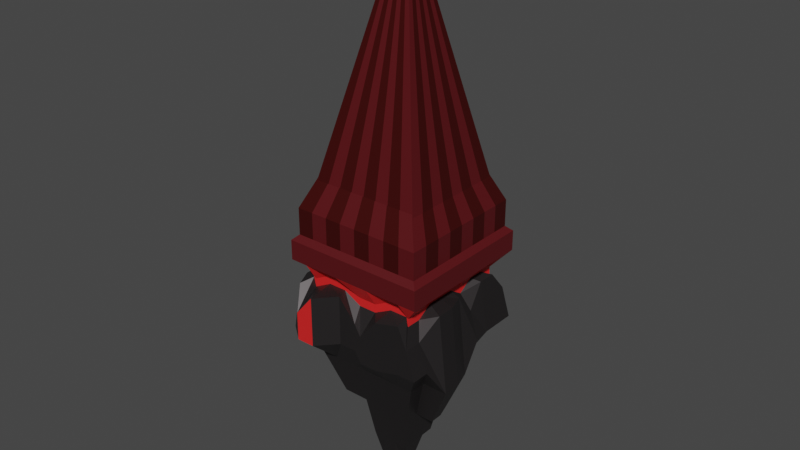 # Source: Bloodvine_Projectile.blend  (saved by Blender 3.5.10; exported with 4.5.12 LTS)
import bpy
from mathutils import Matrix  # noqa: F401  (used for matrix-valued properties, if any)

bpy.ops.wm.read_factory_settings(use_empty=True)
scene = bpy.context.scene
scene.name = 'Scene'

# ---- collections
col_collection = bpy.data.collections.new('Collection'); scene.collection.children.link(col_collection)

# ---- materials (node trees are filled in below, after node groups)
mat_material = bpy.data.materials.new('Material')
mat_material.alpha_threshold = 0.0
mat_material.use_transparent_shadow = False
mat_material.roughness = 0.5
mat_material.line_color = (0.0, 0.0, 0.0, 1.0)
mat_material_002 = bpy.data.materials.new('Material.002')
mat_material_002.use_transparent_shadow = False
mat_material_003 = bpy.data.materials.new('Material.003')
mat_material_003.use_transparent_shadow = False
mat_material_004 = bpy.data.materials.new('Material.004')
mat_material_004.use_transparent_shadow = False

# ---- material node trees
mat_material.use_nodes = True; mat_material.node_tree.nodes.clear()
_N = mat_material.node_tree.nodes; _L = mat_material.node_tree.links
n0 = _N.new('ShaderNodeOutputMaterial'); n0.name = 'Material Output'; n0.location = (300, 300)
n1 = _N.new('ShaderNodeBsdfPrincipled'); n1.name = 'Principled BSDF'; n1.location = (10, 300)
n1.distribution = 'GGX'
n1.subsurface_method = 'RANDOM_WALK_SKIN'
n1.inputs[0].default_value = (0.04866, 0.04358, 0.04474, 1.0)
n1.inputs[1].default_value = 0.75
n1.inputs[3].default_value = 1.45
n1.inputs[27].default_value = (0.0, 0.0, 0.0, 1.0)
n1.inputs[28].default_value = 1.0
_L.new(n1.outputs[0], n0.inputs[0])
n0.is_active_output = True
mat_material_002.use_nodes = True; mat_material_002.node_tree.nodes.clear()
_N = mat_material_002.node_tree.nodes; _L = mat_material_002.node_tree.links
n0 = _N.new('ShaderNodeBsdfPrincipled'); n0.name = 'Principled BSDF'; n0.location = (10, 300)
n0.distribution = 'GGX'
n0.subsurface_method = 'RANDOM_WALK_SKIN'
n0.inputs[0].default_value = (0.09084, 0.004116, 0.00639, 1.0)
n0.inputs[3].default_value = 1.45
n0.inputs[27].default_value = (0.0, 0.0, 0.0, 1.0)
n0.inputs[28].default_value = 1.0
n1 = _N.new('ShaderNodeOutputMaterial'); n1.name = 'Material Output'; n1.location = (300, 300)
_L.new(n0.outputs[0], n1.inputs[0])
n1.is_active_output = True
mat_material_003.use_nodes = True; mat_material_003.node_tree.nodes.clear()
_N = mat_material_003.node_tree.nodes; _L = mat_material_003.node_tree.links
n0 = _N.new('ShaderNodeBsdfPrincipled'); n0.name = 'Principled BSDF'; n0.location = (10, 300)
n0.distribution = 'GGX'
n0.subsurface_method = 'RANDOM_WALK_SKIN'
n0.inputs[0].default_value = (0.1025, 0.007703, 0.006545, 1.0)
n0.inputs[1].default_value = 0.685
n0.inputs[3].default_value = 1.45
n0.inputs[27].default_value = (0.0, 0.0, 0.0, 1.0)
n0.inputs[28].default_value = 1.0
n1 = _N.new('ShaderNodeOutputMaterial'); n1.name = 'Material Output'; n1.location = (300, 300)
_L.new(n0.outputs[0], n1.inputs[0])
n1.is_active_output = True
mat_material_004.use_nodes = True; mat_material_004.node_tree.nodes.clear()
_N = mat_material_004.node_tree.nodes; _L = mat_material_004.node_tree.links
n0 = _N.new('ShaderNodeBsdfPrincipled'); n0.name = 'Principled BSDF'; n0.location = (10, 300)
n0.distribution = 'GGX'
n0.subsurface_method = 'RANDOM_WALK_SKIN'
n0.inputs[0].default_value = (0.8, 0.01848, 0.01848, 1.0)
n0.inputs[3].default_value = 1.45
n0.inputs[27].default_value = (0.0, 0.0, 0.0, 1.0)
n0.inputs[28].default_value = 1.0
n1 = _N.new('ShaderNodeOutputMaterial'); n1.name = 'Material Output'; n1.location = (300, 300)
_L.new(n0.outputs[0], n1.inputs[0])
n1.is_active_output = True

# ---- world
world_world = bpy.data.worlds.new('World'); scene.world = world_world
world_world.use_nodes = True; world_world.node_tree.nodes.clear()
_N = world_world.node_tree.nodes; _L = world_world.node_tree.links
n0 = _N.new('ShaderNodeOutputWorld'); n0.name = 'World Output'; n0.location = (300, 300)
n1 = _N.new('ShaderNodeBackground'); n1.name = 'Background'; n1.location = (10, 300)
n1.inputs[0].default_value = (0.05088, 0.05088, 0.05088, 1.0)
_L.new(n1.outputs[0], n0.inputs[0])
n0.is_active_output = True
world_world.color = (0.05088, 0.05088, 0.05088)
world_world.use_sun_shadow = False
world_world.sun_shadow_jitter_overblur = 0.0

# ---- meshes
me_cube = bpy.data.meshes.new('Cube')
me_cube.from_pydata([(1.0, 1.0, 1.0), (1.0, 1.0, -1.0), (1.0, -1.0, 1.0), (1.0, -1.0, -1.0), (-1.0, 1.0, 1.0), (-1.0, 1.0, -1.0), (-1.0, -1.0, 1.0), (-1.0, -1.0, -1.0), (0.9217, -0.9217, 1.704), (-0.9217, -0.9217, 1.704), (0.9217, 0.9217, 1.704), (-0.9217, 0.9217, 1.704), (1.0, -1.0, 1.558), (-1.0, -1.0, 1.558), (1.0, 1.0, 1.558), (-1.0, 1.0, 1.558), (0.0, 1.054, -1.0), (0.0, -1.0, 1.0), (0.05096, -1.0, -0.8879), (0.0, 1.0, 1.0), (0.0, -1.0, 1.558), (0.0, 1.0, 1.558), (0.0, -0.9217, 1.704), (0.0, 0.9217, 1.704), (-1.0, 0.0, -1.787), (1.0, 0.0, 1.0), (-1.0, 0.0, 1.0), (1.034, 0.0, -1.787), (1.0, 0.0, 1.558), (-1.0, 0.0, 1.558), (0.9217, 0.0, 1.704), (-0.9217, 0.0, 1.704), (-1.117, -0.5, -1.0), (1.0, -0.5, 1.0), (1.0, -0.5, 1.558), (0.9217, -0.4608, 1.704), (-1.0, -0.5, 1.0), (1.112, -0.5, -1.787), (-1.0, -0.5, 1.558), (-0.9217, -0.4608, 1.704), (-1.0, 0.5, 1.0), (1.0, 0.5, -1.0), (-1.0, 0.5, 1.558), (-0.9217, 0.4608, 1.704), (-1.056, 0.5, -1.0), (1.0, 0.5, 1.0), (1.0, 0.5, 1.558), (0.9217, 0.4608, 1.704), (0.3875, -1.0, -1.194), (0.5, 1.0, 1.0), (0.5, 1.0, 1.558), (0.4608, 0.9217, 1.704), (0.5, 1.0, -1.0), (0.5, -1.0, 1.0), (0.5, -1.0, 1.558), (0.4608, -0.9217, 1.704), (0.5, 0.5, -1.787), (-0.5, 1.082, -1.0), (-0.5, -1.0, 1.0), (-0.5, -1.0, 1.558), (-0.4608, -0.9217, 1.704), (-0.5, -1.198, -1.0), (-0.5, 1.0, 1.0), (-0.5, 1.0, 1.558), (-0.4608, 0.9217, 1.704), (-1.056, 0.25, -1.787), (1.0, 0.25, 1.0), (1.0, 0.25, 1.558), (0.9217, 0.2304, 1.704), (-1.0, 0.25, 1.0), (1.034, 0.25, -1.0), (-1.0, 0.25, 1.558), (-0.9217, 0.2304, 1.704), (-0.199, -1.0, -0.8879), (-0.25, 1.0, 1.0), (-0.25, 1.0, 1.558), (-0.2304, 0.9217, 1.704), (-0.25, 1.082, -1.0), (-0.25, -1.0, 1.0), (-0.25, -1.0, 1.558), (-0.2304, -0.9217, 1.704), (0.25, 1.054, -1.0), (0.25, -1.0, 1.0), (0.25, -1.0, 1.558), (0.2304, -0.9217, 1.704), (0.1375, -1.0, -1.194), (0.25, 1.0, 1.0), (0.25, 1.0, 1.558), (0.2304, 0.9217, 1.704), (-1.0, 0.75, 1.0), (1.0, 0.75, -1.0), (-1.0, 0.75, 1.558), (-0.9217, 0.6913, 1.704), (-1.0, 0.75, -1.0), (1.0, 0.75, 1.0), (1.0, 0.75, 1.558), (0.9217, 0.6913, 1.704), (0.0, 0.75, -1.787), (0.5, 0.75, -1.787), (-0.5, 0.75, -1.787), (-0.25, 0.75, -1.787), (0.25, 0.75, -1.787), (0.75, -1.0, -1.0), (0.75, 1.0, 1.0), (0.75, 1.0, 1.558), (0.6913, 0.9217, 1.704), (0.75, 1.0, -1.0), (0.75, -1.0, 1.0), (0.75, -1.0, 1.558), (0.6913, -0.9217, 1.704), (0.75, 0.0, -1.787), (0.75, -0.5, -1.787), (0.75, 0.5, -1.787), (0.75, 0.25, -1.787), (0.75, 0.75, -1.0), (-1.0, -0.25, 1.0), (1.112, -0.25, -1.787), (-1.0, -0.25, 1.558), (-0.9217, -0.2304, 1.704), (-1.0, -0.25, -1.787), (1.0, -0.25, 1.0), (1.0, -0.25, 1.558), (0.9217, -0.2304, 1.704), (-1.117, -0.75, -1.0), (1.0, -0.75, 1.0), (1.0, -0.75, 1.558), (0.9217, -0.6913, 1.704), (0.0, -0.75, -1.787), (-1.0, -0.75, 1.0), (1.0, -0.75, -1.0), (-1.0, -0.75, 1.558), (-0.9217, -0.6913, 1.704), (0.5, -0.75, -1.787), (-0.5, -0.75, -1.787), (-0.25, -0.75, -1.787), (0.25, -0.75, -1.787), (0.75, -0.75, -1.787), (-0.75, 1.0, -1.0), (-0.75, -1.0, 1.0), (-0.75, -1.0, 1.558), (-0.6913, -0.9217, 1.704), (-0.75, -0.5, -1.787), (-0.75, 0.5, -1.787), (-0.75, -1.198, -1.0), (-0.75, 1.0, 1.0), (-0.75, 1.0, 1.558), (-0.6913, 0.9217, 1.704), (-0.75, 0.25, -1.787), (-0.75, 0.75, -1.787), (-0.75, -0.25, -1.787), (-0.75, -0.75, -1.787), (0.9217, -0.9217, 1.704), (-0.9217, -0.9217, 1.704), (0.9217, 0.9217, 1.704), (-0.9217, 0.9217, 1.704), (0.0, -0.9217, 1.704), (0.0, 0.9217, 1.704), (0.9217, 0.0, 1.704), (-0.9217, 0.0, 1.704), (0.0, 0.0, 1.704), (0.9217, -0.4608, 1.704), (0.0, -0.4608, 1.704), (-0.9217, -0.4608, 1.704), (-0.9217, 0.4608, 1.704), (0.9217, 0.4608, 1.704), (0.0, 0.4608, 1.704), (0.4608, 0.9217, 1.704), (0.4608, -0.9217, 1.704), (0.4608, 0.0, 1.704), (0.4608, -0.4608, 1.704), (0.4608, 0.4608, 1.704), (-0.4608, -0.9217, 1.704), (-0.4608, 0.9217, 1.704), (-0.4608, 0.0, 1.704), (-0.4608, -0.4608, 1.704), (-0.4608, 0.4608, 1.704), (0.9217, 0.2304, 1.704), (0.0, 0.2304, 1.704), (-0.9217, 0.2304, 1.704), (0.4608, 0.2304, 1.704), (-0.4608, 0.2304, 1.704), (-0.2304, 0.9217, 1.704), (-0.2304, 0.0, 1.704), (-0.2304, -0.4608, 1.704), (-0.2304, 0.4608, 1.704), (-0.2304, -0.9217, 1.704), (-0.2304, 0.2304, 1.704), (0.2304, -0.9217, 1.704), (0.2304, 0.9217, 1.704), (0.2304, 0.0, 1.704), (0.2304, -0.4608, 1.704), (0.2304, 0.4608, 1.704), (0.2304, 0.2304, 1.704), (-0.9217, 0.6913, 1.704), (0.9217, 0.6913, 1.704), (0.0, 0.6913, 1.704), (0.4608, 0.6913, 1.704), (-0.4608, 0.6913, 1.704), (-0.2304, 0.6913, 1.704), (0.2304, 0.6913, 1.704), (0.6913, 0.9217, 1.704), (0.6913, 0.0, 1.704), (0.6913, -0.4608, 1.704), (0.6913, 0.4608, 1.704), (0.6913, -0.9217, 1.704), (0.6913, 0.2304, 1.704), (0.6913, 0.6913, 1.704), (-0.9217, -0.2304, 1.704), (0.9217, -0.2304, 1.704), (0.0, -0.2304, 1.704), (0.4608, -0.2304, 1.704), (-0.4608, -0.2304, 1.704), (-0.2304, -0.2304, 1.704), (0.2304, -0.2304, 1.704), (0.6913, -0.2304, 1.704), (0.9217, -0.6913, 1.704), (0.0, -0.6913, 1.704), (-0.9217, -0.6913, 1.704), (0.4608, -0.6913, 1.704), (-0.4608, -0.6913, 1.704), (-0.2304, -0.6913, 1.704), (0.2304, -0.6913, 1.704), (0.6913, -0.6913, 1.704), (-0.6913, -0.9217, 1.704), (-0.6913, 0.9217, 1.704), (-0.6913, 0.0, 1.704), (-0.6913, -0.4608, 1.704), (-0.6913, 0.4608, 1.704), (-0.6913, 0.2304, 1.704), (-0.6913, 0.6913, 1.704), (-0.6913, -0.2304, 1.704), (-0.6913, -0.6913, 1.704), (0.05811, -0.004881, 9.892), (0.8772, 1.0, -0.2048), (-0.8772, -1.0, 0.3965), (0.8772, -1.0, -0.2048), (-0.7822, 1.0, -0.2048), (0.0, 1.054, 0.3965), (0.05096, -1.0, -0.09272), (0.9109, 0.0, 0.3965), (-0.8772, 0.0, 0.3965), (-0.9943, -0.5, 0.3965), (0.989, -0.5, 0.3965), (0.8772, 0.5, 0.3965), (-0.9328, 0.5, 0.3965), (0.3875, -1.0, 0.2029), (0.5, 1.0, 0.3965), (-0.5, 1.082, 0.3965), (-0.5, -1.198, 0.3965), (-0.9328, 0.25, 0.3965), (0.9109, 0.25, -0.2048), (-0.199, -1.0, 0.5085), (-0.25, 1.082, 0.3965), (0.25, 1.054, 0.3965), (0.1375, -1.0, -0.3984), (0.8772, 0.75, 0.3965), (-0.7822, 0.75, 0.3965), (0.75, -1.0, 0.3965), (0.75, 1.0, -0.2048), (0.989, -0.25, 0.3965), (-0.8772, -0.25, -0.2048), (-0.9943, -0.75, 0.3965), (0.8772, -0.75, -0.2048), (-0.75, 1.0, -0.2048), (-0.75, -1.198, -0.2048), (-0.7822, -0.8356, 0.5087), (-0.7822, -0.8356, 0.7377), (0.7716, 0.8356, 0.2497), (0.7716, 0.8356, 0.4743), (0.7716, -0.8356, 0.2477), (0.7716, -0.8356, 0.4763), (-0.7822, 0.8356, 0.2522), (-0.7822, 0.8356, 0.4718), (0.0, 0.8356, 0.516), (0.0, 0.8356, 0.7305), (0.0, -0.8356, 0.2466), (0.0, -0.8356, 0.4774), (0.7716, 0.0, 0.5094), (0.7716, 0.0, 0.7371), (-0.7822, 0.0, 0.5121), (-0.7822, 0.0, 0.7344), (-0.7822, -0.4178, 0.5095), (-0.7822, -0.4178, 0.737), (0.7716, -0.4178, 0.5098), (0.7716, -0.4178, 0.7366), (0.7716, 0.4178, 0.5088), (0.7716, 0.4178, 0.7377), (-0.7822, 0.4178, 0.514), (-0.7822, 0.4178, 0.7325), (0.5, -0.8356, 0.5084), (0.5, -0.8356, 0.7381), (0.5, 0.8356, 0.5142), (0.5, 0.8356, 0.7323), (-0.5, 0.8356, 0.515), (-0.5, 0.8356, 0.7315), (-0.5, -0.8356, 0.5071), (-0.5, -0.8356, 0.7394), (-0.7822, 0.2089, 0.733), (-0.7822, 0.2089, 0.5135), (0.7716, 0.2089, 0.4778), (0.7716, 0.2089, 0.2462), (-0.25, -0.8356, 0.7392), (-0.25, -0.8356, 0.5073), (-0.25, 0.8356, 0.7306), (-0.25, 0.8356, 0.5158), (0.25, 0.8356, 0.731), (0.25, 0.8356, 0.5155), (0.25, -0.8356, 0.4773), (0.25, -0.8356, 0.2467), (0.7716, 0.6267, 0.7371), (0.7716, 0.6267, 0.5093), (-0.7822, 0.6267, 0.7328), (-0.7822, 0.6267, 0.5136), (0.75, -0.8356, 0.738), (0.75, -0.8356, 0.5085), (0.75, 0.8356, 0.4735), (0.75, 0.8356, 0.2505), (0.7716, -0.2089, 0.7363), (0.7716, -0.2089, 0.5102), (-0.7822, -0.2089, 0.4762), (-0.7822, -0.2089, 0.2478), (-0.7822, -0.6267, 0.7368), (-0.7822, -0.6267, 0.5097), (0.7716, -0.6267, 0.4761), (0.7716, -0.6267, 0.2479), (-0.75, 0.8356, 0.4716), (-0.75, 0.8356, 0.2524), (-0.75, -0.8356, 0.479), (-0.75, -0.8356, 0.245), (0.9217, -0.9217, 2.447), (-0.9217, -0.9217, 2.447), (0.9217, 0.9217, 2.447), (-0.9217, 0.9217, 2.447), (0.0, -0.9217, 2.447), (0.0, 0.9217, 2.447), (0.9217, 0.0, 2.447), (-0.9217, 0.0, 2.447), (0.9217, -0.4608, 2.447), (-0.9217, -0.4608, 2.447), (-0.9217, 0.4608, 2.447), (0.9217, 0.4608, 2.447), (0.4608, 0.9217, 2.447), (0.4608, -0.9217, 2.447), (-0.4608, -0.9217, 2.447), (-0.4608, 0.9217, 2.447), (0.9217, 0.2304, 2.447), (-0.9217, 0.2304, 2.447), (-0.2304, 0.9217, 2.447), (-0.2304, -0.9217, 2.447), (0.2304, -0.9217, 2.447), (0.2304, 0.9217, 2.447), (-0.9217, 0.6913, 2.447), (0.9217, 0.6913, 2.447), (0.6913, 0.9217, 2.447), (0.6913, -0.9217, 2.447), (-0.9217, -0.2304, 2.447), (0.9217, -0.2304, 2.447), (0.9217, -0.6913, 2.447), (-0.9217, -0.6913, 2.447), (-0.6913, -0.9217, 2.447), (-0.6913, 0.9217, 2.447), (0.7027, -0.7027, 3.432), (-0.7027, -0.7027, 3.432), (0.7027, 0.7027, 3.432), (-0.7027, 0.7027, 3.432), (0.0, -0.7027, 3.432), (0.0, 0.7027, 3.432), (0.7027, 0.0, 3.432), (-0.7027, 0.0, 3.432), (0.7027, -0.3513, 3.432), (-0.7027, -0.3513, 3.432), (-0.7027, 0.3513, 3.432), (0.7027, 0.3513, 3.432), (0.3513, 0.7027, 3.432), (0.3513, -0.7027, 3.432), (-0.3513, -0.7027, 3.432), (-0.3513, 0.7027, 3.432), (0.7027, 0.1757, 3.432), (-0.7027, 0.1757, 3.432), (-0.1757, 0.7027, 3.432), (-0.1757, -0.7027, 3.432), (0.1757, -0.7027, 3.432), (0.1757, 0.7027, 3.432), (-0.7027, 0.527, 3.432), (0.7027, 0.527, 3.432), (0.527, 0.7027, 3.432), (0.527, -0.7027, 3.432), (-0.7027, -0.1757, 3.432), (0.7027, -0.1757, 3.432), (0.7027, -0.527, 3.432), (-0.7027, -0.527, 3.432), (-0.527, -0.7027, 3.432), (-0.527, 0.7027, 3.432), (-0.7598, 0.1714, -3.095), (-0.7199, -0.00786, -3.095), (0.7943, -0.1871, -3.095), (0.7383, -0.00786, -3.095), (-0.002874, 0.1714, -4.381), (-0.002874, -0.00786, -6.11), (-0.5407, -0.00786, -3.095), (0.1764, -0.00786, -5.389), (-0.002874, -0.1871, -6.11), (-0.002874, -0.3664, -4.381), (0.1764, -0.3664, -4.381), (-0.002874, 0.5299, -3.095), (-0.002874, 0.3507, -4.381), (0.1764, 0.3507, -3.095), (0.5349, -0.00786, -3.095), (0.3556, -0.00786, -4.381), (0.5349, -0.3664, -3.095), (0.3556, -0.3664, -4.381), (0.5349, 0.3507, -3.095), (0.3556, 0.3507, -3.095), (0.3556, 0.5299, -3.095), (0.3556, -0.1871, -4.381), (0.3556, 0.1714, -4.381), (-0.1821, -0.00786, -5.389), (-0.3614, -0.00786, -4.381), (-0.1821, -0.3664, -4.381), (-0.3614, -0.3664, -3.095), (-0.1821, 0.3507, -4.381), (-0.3614, 0.3507, -4.381), (-0.3614, 0.5299, -3.095), (-0.3614, -0.1871, -4.381), (-0.3614, 0.1714, -4.381), (-0.5407, 0.1714, -3.095), (0.1764, 0.1714, -4.381), (0.5349, 0.1714, -3.095), (-0.1821, 0.1714, -4.381), (-0.1821, 0.5299, -3.095), (-0.1821, -0.1871, -5.389), (0.1764, -0.1871, -5.389), (0.1764, 0.5299, -3.095), (0.7943, -0.3664, -3.095), (0.5349, -0.1871, -3.095), (-0.7199, -0.1871, -3.095), (-0.5407, -0.1871, -3.095), (-0.002874, -0.5456, -3.095), (0.3556, -0.5456, -3.095), (-0.3614, -0.5456, -3.095), (-0.1821, -0.5456, -3.095), (0.1764, -0.5456, -3.095), (0.5349, -0.5456, -3.095), (-0.5407, -0.3664, -3.095), (-0.5407, 0.3507, -3.095), (-0.5407, 0.5299, -3.095), (-0.5407, -0.5456, -3.095)], [], [(144, 4, 15, 145), (258, 316, 267, 233), (252, 304, 273, 237), (136, 129, 3, 102), (256, 312, 271, 236), (262, 324, 269, 235), (107, 2, 12, 108), (128, 6, 13, 130), (94, 0, 14, 95), (140, 9, 13, 139), (126, 8, 12, 125), (92, 11, 15, 91), (105, 10, 14, 104), (76, 23, 21, 75), (84, 22, 20, 83), (78, 17, 20, 79), (254, 308, 275, 238), (134, 127, 18, 73), (250, 300, 277, 239), (86, 19, 21, 87), (118, 31, 29, 117), (68, 30, 28, 67), (120, 25, 28, 121), (69, 26, 29, 71), (260, 320, 279, 240), (113, 70, 27, 110), (261, 322, 281, 241), (259, 318, 283, 242), (124, 33, 34, 125), (131, 39, 38, 130), (122, 35, 34, 121), (115, 36, 38, 117), (255, 310, 285, 243), (114, 90, 41, 112), (249, 298, 287, 244), (89, 40, 42, 91), (96, 47, 46, 95), (72, 43, 42, 71), (66, 45, 46, 67), (257, 314, 289, 245), (103, 49, 50, 104), (253, 306, 291, 246), (109, 55, 54, 108), (88, 51, 50, 87), (82, 53, 54, 83), (263, 326, 293, 247), (135, 132, 48, 85), (150, 133, 61, 143), (251, 302, 295, 248), (138, 58, 59, 139), (146, 64, 63, 145), (80, 60, 59, 79), (74, 62, 63, 75), (111, 136, 442, 409), (240, 279, 298, 249), (25, 66, 67, 28), (31, 72, 71, 29), (112, 41, 70, 113), (243, 285, 300, 250), (40, 69, 71, 42), (47, 68, 67, 46), (98, 56, 412, 413), (148, 99, 422, 445), (19, 74, 75, 21), (238, 275, 302, 251), (22, 80, 79, 20), (142, 148, 445, 444), (56, 112, 411, 412), (141, 149, 436, 443), (133, 134, 73, 61), (247, 293, 304, 252), (58, 78, 79, 59), (64, 76, 75, 63), (37, 111, 409, 433), (127, 135, 85, 18), (237, 273, 306, 253), (17, 82, 83, 20), (23, 88, 87, 21), (110, 27, 396, 407), (127, 134, 440, 437), (113, 110, 407, 427), (49, 86, 87, 50), (245, 289, 308, 254), (55, 84, 83, 54), (16, 81, 101, 97), (57, 77, 100, 99), (137, 57, 99, 148), (81, 52, 98, 101), (77, 16, 97, 100), (10, 96, 95, 14), (4, 89, 91, 15), (233, 267, 310, 255), (106, 1, 90, 114), (43, 92, 91, 42), (45, 94, 95, 46), (244, 287, 312, 256), (52, 106, 114, 98), (27, 116, 395, 396), (8, 109, 108, 12), (235, 269, 314, 257), (0, 103, 104, 14), (98, 114, 112, 56), (100, 97, 404, 429), (101, 98, 413, 432), (51, 105, 104, 50), (53, 107, 108, 54), (246, 291, 316, 258), (132, 136, 102, 48), (147, 142, 444, 425), (132, 135, 441, 438), (24, 65, 393, 394), (99, 100, 429, 422), (119, 24, 394, 435), (149, 119, 435, 436), (239, 277, 318, 259), (26, 115, 117, 29), (30, 122, 121, 28), (97, 101, 432, 404), (241, 281, 320, 260), (33, 120, 121, 34), (39, 118, 117, 38), (134, 133, 439, 440), (112, 113, 427, 411), (150, 141, 443, 446), (135, 127, 437, 441), (65, 147, 425, 393), (9, 131, 130, 13), (2, 124, 125, 12), (264, 328, 265, 234), (116, 37, 433, 395), (35, 126, 125, 34), (36, 128, 130, 38), (242, 283, 324, 262), (111, 37, 129, 136), (32, 141, 150, 123), (133, 150, 446, 439), (5, 137, 148, 93), (44, 142, 147, 65), (11, 146, 145, 15), (6, 138, 139, 13), (236, 271, 326, 263), (123, 150, 143, 7), (136, 132, 438, 442), (119, 149, 141, 32), (93, 148, 142, 44), (60, 140, 139, 59), (248, 295, 328, 264), (62, 144, 145, 63), (221, 216, 232), (192, 177, 232), (228, 178, 232), (213, 209, 232), (230, 207, 232), (229, 193, 232), (199, 195, 232), (206, 196, 232), (214, 210, 232), (205, 179, 232), (222, 218, 232), (198, 197, 232), (212, 211, 232), (186, 180, 232), (220, 219, 232), (184, 175, 232), (203, 170, 232), (227, 163, 232), (191, 165, 232), (165, 184, 232), (216, 220, 232), (177, 186, 232), (209, 212, 232), (195, 198, 232), (170, 191, 232), (196, 199, 232), (210, 213, 232), (179, 192, 232), (218, 221, 232), (166, 188, 232), (156, 181, 232), (181, 172, 232), (200, 166, 232), (188, 156, 232), (224, 154, 232), (153, 200, 232), (164, 203, 232), (215, 222, 232), (176, 205, 232), (208, 214, 232), (194, 206, 232), (157, 201, 232), (168, 189, 232), (159, 182, 232), (182, 173, 232), (201, 168, 232), (225, 158, 232), (189, 159, 232), (160, 202, 232), (169, 190, 232), (161, 183, 232), (183, 174, 232), (202, 169, 232), (190, 161, 232), (226, 162, 232), (174, 226, 232), (173, 225, 232), (172, 224, 232), (175, 227, 232), (197, 229, 232), (211, 230, 232), (180, 228, 232), (219, 231, 232), (231, 217, 232), (217, 152, 232), (152, 223, 232), (223, 231, 232), (216, 155, 232), (155, 187, 232), (187, 221, 232), (177, 159, 232), (189, 192, 232), (178, 158, 232), (225, 228, 232), (209, 161, 232), (190, 213, 232), (207, 162, 232), (226, 230, 232), (193, 163, 232), (227, 229, 232), (195, 165, 232), (191, 199, 232), (196, 170, 232), (203, 206, 232), (210, 169, 232), (202, 214, 232), (179, 168, 232), (201, 205, 232), (218, 167, 232), (167, 204, 232), (204, 222, 232), (197, 175, 232), (184, 198, 232), (211, 174, 232), (183, 212, 232), (180, 173, 232), (182, 186, 232), (219, 171, 232), (171, 185, 232), (185, 220, 232), (175, 180, 232), (186, 184, 232), (170, 179, 232), (205, 203, 232), (163, 178, 232), (228, 227, 232), (165, 177, 232), (192, 191, 232), (185, 155, 232), (187, 167, 232), (188, 199, 232), (196, 166, 232), (181, 198, 232), (195, 156, 232), (172, 197, 232), (206, 200, 232), (154, 193, 232), (229, 224, 232), (194, 153, 232), (176, 164, 232), (204, 151, 232), (151, 215, 232), (157, 176, 232), (160, 208, 232), (164, 194, 232), (201, 214, 232), (208, 157, 232), (189, 213, 232), (210, 168, 232), (182, 212, 232), (209, 159, 232), (173, 211, 232), (158, 207, 232), (230, 225, 232), (202, 222, 232), (215, 160, 232), (190, 221, 232), (218, 169, 232), (183, 220, 232), (216, 161, 232), (174, 219, 232), (162, 217, 232), (231, 226, 232), (223, 171, 232), (61, 248, 264, 143), (5, 236, 263, 137), (37, 242, 262, 129), (7, 234, 261, 123), (32, 241, 260, 119), (27, 239, 259, 116), (52, 246, 258, 106), (3, 235, 257, 102), (44, 244, 256, 93), (1, 233, 255, 90), (48, 245, 254, 85), (16, 237, 253, 81), (57, 247, 252, 77), (18, 238, 251, 73), (41, 243, 250, 70), (24, 240, 249, 65), (73, 251, 248, 61), (137, 263, 247, 57), (81, 253, 246, 52), (102, 257, 245, 48), (65, 249, 244, 44), (90, 255, 243, 41), (116, 259, 242, 37), (123, 261, 241, 32), (119, 260, 240, 24), (70, 250, 239, 27), (85, 254, 238, 18), (77, 252, 237, 16), (106, 258, 233, 1), (129, 262, 235, 3), (93, 256, 236, 5), (143, 264, 234, 7), (301, 78, 58, 296), (311, 89, 4, 272), (317, 120, 33, 284), (327, 138, 6, 266), (321, 128, 36, 282), (299, 66, 25, 278), (305, 86, 49, 292), (323, 124, 2, 270), (297, 69, 40, 288), (315, 103, 0, 268), (313, 107, 53, 290), (303, 74, 19, 274), (325, 144, 62, 294), (307, 82, 17, 276), (309, 94, 45, 286), (319, 115, 26, 280), (296, 58, 138, 327), (294, 62, 74, 303), (292, 49, 103, 315), (290, 53, 82, 307), (288, 40, 89, 311), (286, 45, 66, 299), (284, 33, 124, 323), (282, 36, 115, 319), (280, 26, 69, 297), (278, 25, 120, 317), (276, 17, 78, 301), (274, 19, 86, 305), (268, 0, 94, 309), (270, 2, 107, 313), (272, 4, 144, 325), (234, 265, 322, 261), (296, 327, 328, 295), (272, 325, 326, 271), (284, 323, 324, 283), (266, 321, 322, 265), (282, 319, 320, 281), (278, 317, 318, 277), (292, 315, 316, 291), (270, 313, 314, 269), (288, 311, 312, 287), (268, 309, 310, 267), (290, 307, 308, 289), (274, 305, 306, 273), (294, 303, 304, 293), (276, 301, 302, 275), (286, 299, 300, 285), (280, 297, 298, 279), (301, 296, 295, 302), (325, 294, 293, 326), (305, 292, 291, 306), (313, 290, 289, 314), (297, 288, 287, 298), (309, 286, 285, 310), (317, 284, 283, 318), (321, 282, 281, 322), (319, 280, 279, 320), (299, 278, 277, 300), (307, 276, 275, 308), (303, 274, 273, 304), (315, 268, 267, 316), (323, 270, 269, 324), (311, 272, 271, 312), (327, 266, 265, 328), (266, 6, 128, 321), (208, 160, 337, 356), (155, 185, 348, 333), (164, 176, 345, 340), (223, 152, 330, 359), (217, 162, 338, 358), (215, 151, 329, 357), (158, 178, 346, 336), (193, 154, 332, 351), (200, 153, 331, 353), (162, 207, 355, 338), (166, 200, 353, 341), (178, 163, 339, 346), (163, 193, 351, 339), (187, 155, 333, 349), (157, 208, 356, 335), (185, 171, 343, 348), (194, 164, 340, 352), (160, 215, 357, 337), (153, 194, 352, 331), (181, 156, 334, 347), (224, 172, 344, 360), (171, 223, 359, 343), (167, 187, 349, 342), (152, 217, 358, 330), (176, 157, 335, 345), (154, 224, 360, 332), (156, 188, 350, 334), (151, 204, 354, 329), (207, 158, 336, 355), (188, 166, 341, 350), (172, 181, 347, 344), (204, 167, 342, 354), (339, 351, 383, 371), (358, 338, 370, 390), (331, 352, 384, 363), (346, 339, 371, 378), (341, 353, 385, 373), (352, 340, 372, 384), (329, 354, 386, 361), (350, 341, 373, 382), (338, 355, 387, 370), (354, 342, 374, 386), (359, 330, 362, 391), (335, 356, 388, 367), (348, 343, 375, 380), (357, 329, 361, 389), (337, 357, 389, 369), (360, 344, 376, 392), (351, 332, 364, 383), (330, 358, 390, 362), (340, 345, 377, 372), (353, 331, 363, 385), (343, 359, 391, 375), (336, 346, 378, 368), (349, 333, 365, 381), (332, 360, 392, 364), (344, 347, 379, 376), (347, 334, 366, 379), (333, 348, 380, 365), (345, 335, 367, 377), (342, 349, 381, 374), (355, 336, 368, 387), (334, 350, 382, 366), (356, 337, 369, 388), (428, 397, 398, 416), (430, 401, 402, 418), (434, 395, 433, 409), (429, 404, 405, 420), (432, 413, 412, 406), (431, 414, 410, 403), (426, 415, 408, 400), (445, 422, 421, 444), (436, 423, 419, 443), (425, 424, 417, 399), (444, 421, 424, 425), (406, 412, 415, 426), (420, 405, 397, 428), (421, 420, 428, 424), (422, 429, 420, 421), (423, 430, 418, 419), (424, 428, 416, 417), (405, 406, 426, 397), (397, 426, 400, 398), (401, 431, 403, 402), (404, 432, 406, 405), (412, 411, 427, 415), (414, 434, 409, 410), (415, 427, 407, 408), (408, 407, 434, 414), (398, 400, 431, 401), (417, 416, 430, 423), (399, 417, 423, 436), (400, 408, 414, 431), (407, 396, 395, 434), (416, 398, 401, 430), (410, 409, 442, 438), (402, 403, 441, 437), (419, 418, 440, 439), (443, 419, 439, 446), (403, 410, 438, 441), (418, 402, 437, 440), (394, 399, 436, 435), (393, 425, 399, 394)])
me_cube.polygons.foreach_set('material_index', [1, 0, 0, 0, 0, 0, 1, 1, 1, 1, 1, 1, 1, 1, 1, 1, 0, 0, 0, 1, 1, 1, 1, 1, 0, 0, 0, 0, 1, 1, 1, 1, 0, 0, 0, 1, 1, 1, 1, 0, 1, 0, 1, 1, 1, 0, 0, 0, 0, 1, 1, 1, 1, 0, 0, 1, 1, 0, 0, 1, 1, 0, 0, 1, 0, 1, 0, 0, 0, 0, 0, 1, 1, 0, 0, 0, 1, 1, 0, 0, 0, 1, 0, 1, 0, 0, 0, 0, 0, 1, 1, 0, 0, 1, 1, 0, 0, 0, 1, 0, 1, 0, 0, 0, 1, 1, 0, 0, 0, 0, 0, 0, 0, 0, 0, 1, 1, 0, 0, 1, 1, 0, 0, 0, 0, 0, 1, 1, 0, 0, 1, 1, 0, 0, 0, 0, 0, 0, 1, 1, 0, 0, 0, 0, 0, 1, 0, 1, 2, 2, 2, 2, 2, 2, 2, 2, 2, 2, 2, 2, 2, 2, 2, 1, 1, 1, 1, 2, 1, 1, 1, 1, 2, 1, 1, 1, 1, 2, 2, 1, 1, 1, 1, 2, 2, 1, 1, 1, 1, 2, 2, 2, 1, 1, 1, 1, 2, 2, 2, 1, 1, 1, 1, 2, 2, 2, 2, 1, 1, 1, 1, 2, 2, 2, 2, 2, 2, 2, 2, 2, 2, 2, 2, 2, 2, 2, 2, 2, 2, 2, 2, 2, 2, 2, 2, 2, 2, 2, 2, 2, 2, 2, 2, 2, 2, 2, 2, 2, 1, 1, 1, 1, 1, 1, 1, 1, 1, 1, 2, 2, 2, 2, 1, 1, 1, 1, 2, 2, 1, 1, 1, 1, 1, 2, 2, 2, 2, 2, 2, 1, 1, 1, 2, 2, 2, 2, 2, 2, 1, 1, 1, 1, 3, 0, 0, 0, 0, 0, 0, 0, 0, 0, 0, 0, 0, 0, 0, 0, 0, 0, 0, 0, 0, 0, 0, 0, 0, 0, 0, 0, 0, 0, 0, 0, 3, 3, 3, 3, 3, 3, 3, 3, 3, 3, 3, 3, 3, 3, 3, 3, 3, 3, 3, 3, 3, 3, 3, 3, 3, 3, 3, 3, 3, 3, 3, 0, 3, 3, 3, 3, 3, 3, 3, 3, 3, 3, 3, 3, 3, 3, 3, 3, 3, 3, 3, 3, 3, 3, 3, 3, 3, 3, 3, 3, 3, 3, 3, 3, 3, 1, 1, 2, 2, 1, 1, 2, 1, 2, 2, 1, 1, 2, 2, 2, 2, 1, 2, 2, 2, 2, 1, 1, 2, 1, 1, 1, 1, 1, 2, 1, 2, 2, 1, 2, 1, 1, 1, 1, 2, 2, 2, 2, 2, 2, 1, 2, 2, 1, 2, 2, 2, 1, 2, 2, 1, 1, 2, 1, 1, 1, 1, 1, 1, 0, 0, 0, 0, 0, 0, 0, 0, 0, 0, 0, 0, 0, 0, 0, 0, 0, 0, 0, 0, 0, 0, 0, 0, 0, 0, 0, 0, 0, 0, 0, 0, 0, 0, 0, 0, 0, 0, 0])
_uv = me_cube.uv_layers.new(name='UVMap')
_uv.uv.foreach_set('vector', [0.625, 0.2812, 0.625, 0.25, 0.625, 0.25, 0.625, 0.2812, 0.4744, 0.4688, 0.5286, 0.4688, 0.5285, 0.5, 0.4744, 0.5, 0.4744, 0.3438, 0.5087, 0.3438, 0.5087, 0.375, 0.4744, 0.375, 0.3438, 0.7188, 0.375, 0.7188, 0.375, 0.75, 0.3438, 0.75, 0.4744, 0.2188, 0.5079, 0.2188, 0.5289, 0.25, 0.4744, 0.25, 0.4744, 0.7188, 0.5282, 0.7188, 0.5281, 0.75, 0.4744, 0.75, 0.625, 0.7812, 0.625, 0.75, 0.625, 0.75, 0.625, 0.7812, 0.625, 0.03125, 0.625, 0.0, 0.625, 0.0, 0.625, 0.03125, 0.625, 0.5312, 0.625, 0.5, 0.625, 0.5, 0.625, 0.5312, 0.8364, 0.7402, 0.8652, 0.7402, 0.875, 0.75, 0.8438, 0.75, 0.6348, 0.7114, 0.6348, 0.7402, 0.625, 0.75, 0.625, 0.7188, 0.8652, 0.5386, 0.8652, 0.5098, 0.875, 0.5, 0.875, 0.5312, 0.6636, 0.5098, 0.6348, 0.5098, 0.625, 0.5, 0.6562, 0.5, 0.7788, 0.5098, 0.75, 0.5098, 0.75, 0.5, 0.7812, 0.5, 0.7212, 0.7402, 0.75, 0.7402, 0.75, 0.75, 0.7188, 0.75, 0.625, 0.9062, 0.625, 0.875, 0.625, 0.875, 0.625, 0.9062, 0.4744, 0.8438, 0.528, 0.8438, 0.528, 0.875, 0.4744, 0.875, 0.2188, 0.7188, 0.25, 0.7188, 0.25, 0.75, 0.2188, 0.75, 0.4744, 0.5938, 0.5279, 0.5938, 0.5064, 0.625, 0.4744, 0.625, 0.625, 0.4062, 0.625, 0.375, 0.625, 0.375, 0.625, 0.4062, 0.8652, 0.6538, 0.8652, 0.625, 0.875, 0.625, 0.875, 0.6562, 0.6348, 0.5962, 0.6348, 0.625, 0.625, 0.625, 0.625, 0.5938, 0.625, 0.6562, 0.625, 0.625, 0.625, 0.625, 0.625, 0.6562, 0.625, 0.1562, 0.625, 0.125, 0.625, 0.125, 0.625, 0.1562, 0.4744, 0.09375, 0.5282, 0.09375, 0.5074, 0.125, 0.4744, 0.125, 0.3438, 0.5938, 0.375, 0.5938, 0.375, 0.625, 0.3438, 0.625, 0.4744, 0.03125, 0.5065, 0.03125, 0.5064, 0.0625, 0.4744, 0.0625, 0.4744, 0.6562, 0.5067, 0.6562, 0.5066, 0.6875, 0.4744, 0.6875, 0.625, 0.7188, 0.625, 0.6875, 0.625, 0.6875, 0.625, 0.7188, 0.8652, 0.7114, 0.8652, 0.6826, 0.875, 0.6875, 0.875, 0.7188, 0.6348, 0.6538, 0.6348, 0.6826, 0.625, 0.6875, 0.625, 0.6562, 0.625, 0.09375, 0.625, 0.0625, 0.625, 0.0625, 0.625, 0.09375, 0.4744, 0.5312, 0.5064, 0.5312, 0.5062, 0.5625, 0.4744, 0.5625, 0.3438, 0.5312, 0.375, 0.5312, 0.375, 0.5625, 0.3438, 0.5625, 0.4744, 0.1562, 0.5079, 0.1562, 0.508, 0.1875, 0.4744, 0.1875, 0.625, 0.2188, 0.625, 0.1875, 0.625, 0.1875, 0.625, 0.2188, 0.6348, 0.5386, 0.6348, 0.5674, 0.625, 0.5625, 0.625, 0.5312, 0.8652, 0.5962, 0.8652, 0.5674, 0.875, 0.5625, 0.875, 0.5938, 0.625, 0.5938, 0.625, 0.5625, 0.625, 0.5625, 0.625, 0.5938, 0.4744, 0.7812, 0.5061, 0.7812, 0.506, 0.8125, 0.4744, 0.8125, 0.625, 0.4688, 0.625, 0.4375, 0.625, 0.4375, 0.625, 0.4688, 0.4744, 0.4062, 0.5086, 0.4062, 0.5081, 0.4375, 0.4744, 0.4375, 0.6636, 0.7402, 0.6924, 0.7402, 0.6875, 0.75, 0.6562, 0.75, 0.7212, 0.5098, 0.6924, 0.5098, 0.6875, 0.5, 0.7188, 0.5, 0.625, 0.8438, 0.625, 0.8125, 0.625, 0.8125, 0.625, 0.8438, 0.4744, 0.2812, 0.5289, 0.2812, 0.5084, 0.3125, 0.4744, 0.3125, 0.2812, 0.7188, 0.3125, 0.7188, 0.3125, 0.75, 0.2812, 0.75, 0.1562, 0.7188, 0.1875, 0.7188, 0.1875, 0.75, 0.1562, 0.75, 0.4744, 0.9062, 0.5057, 0.9062, 0.5056, 0.9375, 0.4744, 0.9375, 0.625, 0.9688, 0.625, 0.9375, 0.625, 0.9375, 0.625, 0.9688, 0.8364, 0.5098, 0.8076, 0.5098, 0.8125, 0.5, 0.8438, 0.5, 0.7788, 0.7402, 0.8076, 0.7402, 0.8125, 0.75, 0.7812, 0.75, 0.625, 0.3438, 0.625, 0.3125, 0.625, 0.3125, 0.625, 0.3438, 0.3438, 0.6875, 0.3438, 0.7188, 0.3438, 0.7188, 0.3438, 0.6875, 0.4744, 0.125, 0.5074, 0.125, 0.5079, 0.1562, 0.4744, 0.1562, 0.625, 0.625, 0.625, 0.5938, 0.625, 0.5938, 0.625, 0.625, 0.8652, 0.625, 0.8652, 0.5962, 0.875, 0.5938, 0.875, 0.625, 0.3438, 0.5625, 0.375, 0.5625, 0.375, 0.5938, 0.3438, 0.5938, 0.4744, 0.5625, 0.5062, 0.5625, 0.5279, 0.5938, 0.4744, 0.5938, 0.625, 0.1875, 0.625, 0.1562, 0.625, 0.1562, 0.625, 0.1875, 0.6348, 0.5674, 0.6348, 0.5962, 0.625, 0.5938, 0.625, 0.5625, 0.3125, 0.5312, 0.3125, 0.5625, 0.3125, 0.5625, 0.3125, 0.5312, 0.1562, 0.5312, 0.1875, 0.5312, 0.1875, 0.5312, 0.1562, 0.5312, 0.625, 0.375, 0.625, 0.3438, 0.625, 0.3438, 0.625, 0.375, 0.4744, 0.875, 0.528, 0.875, 0.5057, 0.9062, 0.4744, 0.9062, 0.75, 0.7402, 0.7788, 0.7402, 0.7812, 0.75, 0.75, 0.75, 0.1562, 0.5625, 0.1562, 0.5312, 0.1562, 0.5312, 0.1562, 0.5625, 0.3125, 0.5625, 0.3438, 0.5625, 0.3438, 0.5625, 0.3125, 0.5625, 0.1562, 0.6875, 0.1562, 0.6562, 0.1562, 0.6562, 0.1562, 0.6875, 0.1875, 0.7188, 0.2188, 0.7188, 0.2188, 0.75, 0.1875, 0.75, 0.4744, 0.3125, 0.5084, 0.3125, 0.5087, 0.3438, 0.4744, 0.3438, 0.625, 0.9375, 0.625, 0.9062, 0.625, 0.9062, 0.625, 0.9375, 0.8076, 0.5098, 0.7788, 0.5098, 0.7812, 0.5, 0.8125, 0.5, 0.375, 0.6875, 0.3438, 0.6875, 0.3438, 0.6875, 0.375, 0.6875, 0.25, 0.7188, 0.2812, 0.7188, 0.2812, 0.75, 0.25, 0.75, 0.4744, 0.375, 0.5087, 0.375, 0.5086, 0.4062, 0.4744, 0.4062, 0.625, 0.875, 0.625, 0.8438, 0.625, 0.8438, 0.625, 0.875, 0.75, 0.5098, 0.7212, 0.5098, 0.7188, 0.5, 0.75, 0.5, 0.3438, 0.625, 0.375, 0.625, 0.375, 0.625, 0.3438, 0.625, 0.25, 0.7188, 0.2188, 0.7188, 0.2188, 0.7188, 0.25, 0.7188, 0.3438, 0.5938, 0.3438, 0.625, 0.3438, 0.625, 0.3438, 0.5938, 0.625, 0.4375, 0.625, 0.4062, 0.625, 0.4062, 0.625, 0.4375, 0.4744, 0.8125, 0.506, 0.8125, 0.528, 0.8438, 0.4744, 0.8438, 0.6924, 0.7402, 0.7212, 0.7402, 0.7188, 0.75, 0.6875, 0.75, 0.25, 0.5, 0.2812, 0.5, 0.2812, 0.5312, 0.25, 0.5312, 0.1875, 0.5, 0.2188, 0.5, 0.2188, 0.5312, 0.1875, 0.5312, 0.1562, 0.5, 0.1875, 0.5, 0.1875, 0.5312, 0.1562, 0.5312, 0.2812, 0.5, 0.3125, 0.5, 0.3125, 0.5312, 0.2812, 0.5312, 0.2188, 0.5, 0.25, 0.5, 0.25, 0.5312, 0.2188, 0.5312, 0.6348, 0.5098, 0.6348, 0.5386, 0.625, 0.5312, 0.625, 0.5, 0.625, 0.25, 0.625, 0.2188, 0.625, 0.2188, 0.625, 0.25, 0.4744, 0.5, 0.5285, 0.5, 0.5064, 0.5312, 0.4744, 0.5312, 0.3438, 0.5, 0.375, 0.5, 0.375, 0.5312, 0.3438, 0.5312, 0.8652, 0.5674, 0.8652, 0.5386, 0.875, 0.5312, 0.875, 0.5625, 0.625, 0.5625, 0.625, 0.5312, 0.625, 0.5312, 0.625, 0.5625, 0.4744, 0.1875, 0.508, 0.1875, 0.5079, 0.2188, 0.4744, 0.2188, 0.3125, 0.5, 0.3438, 0.5, 0.3438, 0.5312, 0.3125, 0.5312, 0.375, 0.625, 0.375, 0.6562, 0.375, 0.6562, 0.375, 0.625, 0.6348, 0.7402, 0.6636, 0.7402, 0.6562, 0.75, 0.625, 0.75, 0.4744, 0.75, 0.5281, 0.75, 0.5061, 0.7812, 0.4744, 0.7812, 0.625, 0.5, 0.625, 0.4688, 0.625, 0.4688, 0.625, 0.5, 0.3125, 0.5312, 0.3438, 0.5312, 0.3438, 0.5625, 0.3125, 0.5625, 0.2188, 0.5312, 0.25, 0.5312, 0.25, 0.5312, 0.2188, 0.5312, 0.2812, 0.5312, 0.3125, 0.5312, 0.3125, 0.5312, 0.2812, 0.5312, 0.6924, 0.5098, 0.6636, 0.5098, 0.6562, 0.5, 0.6875, 0.5, 0.625, 0.8125, 0.625, 0.7812, 0.625, 0.7812, 0.625, 0.8125, 0.4744, 0.4375, 0.5081, 0.4375, 0.5286, 0.4688, 0.4744, 0.4688, 0.3125, 0.7188, 0.3438, 0.7188, 0.3438, 0.75, 0.3125, 0.75, 0.1562, 0.5938, 0.1562, 0.5625, 0.1562, 0.5625, 0.1562, 0.5938, 0.3125, 0.7188, 0.2812, 0.7188, 0.2812, 0.7188, 0.3125, 0.7188, 0.375, 0.125, 0.375, 0.1562, 0.375, 0.1562, 0.375, 0.125, 0.1875, 0.5312, 0.2188, 0.5312, 0.2188, 0.5312, 0.1875, 0.5312, 0.375, 0.09375, 0.375, 0.125, 0.375, 0.125, 0.375, 0.09375, 0.1562, 0.6562, 0.125, 0.6562, 0.125, 0.6562, 0.1562, 0.6562, 0.4744, 0.625, 0.5064, 0.625, 0.5067, 0.6562, 0.4744, 0.6562, 0.625, 0.125, 0.625, 0.09375, 0.625, 0.09375, 0.625, 0.125, 0.6348, 0.625, 0.6348, 0.6538, 0.625, 0.6562, 0.625, 0.625, 0.25, 0.5312, 0.2812, 0.5312, 0.2812, 0.5312, 0.25, 0.5312, 0.4744, 0.0625, 0.5064, 0.0625, 0.5282, 0.09375, 0.4744, 0.09375, 0.625, 0.6875, 0.625, 0.6562, 0.625, 0.6562, 0.625, 0.6875, 0.8652, 0.6826, 0.8652, 0.6538, 0.875, 0.6562, 0.875, 0.6875, 0.2188, 0.7188, 0.1875, 0.7188, 0.1875, 0.7188, 0.2188, 0.7188, 0.3438, 0.5625, 0.3438, 0.5938, 0.3438, 0.5938, 0.3438, 0.5625, 0.1562, 0.7188, 0.1562, 0.6875, 0.1562, 0.6875, 0.1562, 0.7188, 0.2812, 0.7188, 0.25, 0.7188, 0.25, 0.7188, 0.2812, 0.7188, 0.125, 0.5938, 0.1562, 0.5938, 0.1562, 0.5938, 0.125, 0.5938, 0.8652, 0.7402, 0.8652, 0.7114, 0.875, 0.7188, 0.875, 0.75, 0.625, 0.75, 0.625, 0.7188, 0.625, 0.7188, 0.625, 0.75, 0.4744, 0.9688, 0.5277, 0.9687, 0.5062, 1.0, 0.4744, 1.0, 0.375, 0.6562, 0.375, 0.6875, 0.375, 0.6875, 0.375, 0.6562, 0.6348, 0.6826, 0.6348, 0.7114, 0.625, 0.7188, 0.625, 0.6875, 0.625, 0.0625, 0.625, 0.03125, 0.625, 0.03125, 0.625, 0.0625, 0.4744, 0.6875, 0.5066, 0.6875, 0.5282, 0.7188, 0.4744, 0.7188, 0.3438, 0.6875, 0.375, 0.6875, 0.375, 0.7188, 0.3438, 0.7188, 0.125, 0.6875, 0.1562, 0.6875, 0.1562, 0.7188, 0.125, 0.7188, 0.1875, 0.7188, 0.1562, 0.7188, 0.1562, 0.7188, 0.1875, 0.7188, 0.125, 0.5, 0.1562, 0.5, 0.1562, 0.5312, 0.125, 0.5312, 0.125, 0.5625, 0.1562, 0.5625, 0.1562, 0.5938, 0.125, 0.5938, 0.8652, 0.5098, 0.8364, 0.5098, 0.8438, 0.5, 0.875, 0.5, 0.625, 1.0, 0.625, 0.9688, 0.625, 0.9688, 0.625, 1.0, 0.4744, 0.25, 0.5289, 0.25, 0.5289, 0.2812, 0.4744, 0.2812, 0.125, 0.7188, 0.1562, 0.7188, 0.1562, 0.75, 0.125, 0.75, 0.3438, 0.7188, 0.3125, 0.7188, 0.3125, 0.7188, 0.3438, 0.7188, 0.125, 0.6562, 0.1562, 0.6562, 0.1562, 0.6875, 0.125, 0.6875, 0.125, 0.5312, 0.1562, 0.5312, 0.1562, 0.5625, 0.125, 0.5625, 0.8076, 0.7402, 0.8364, 0.7402, 0.8438, 0.75, 0.8125, 0.75, 0.4744, 0.9375, 0.5056, 0.9375, 0.5277, 0.9687, 0.4744, 0.9688, 0.625, 0.3125, 0.625, 0.2812, 0.625, 0.2812, 0.625, 0.3125, 0.7212, 0.7114, 0.75, 0.7114, 0.7311, 0.7213, 0.7212, 0.5962, 0.75, 0.5962, 0.7311, 0.6061, 0.8364, 0.5962, 0.8652, 0.5962, 0.8463, 0.6061, 0.7212, 0.6538, 0.75, 0.6538, 0.7311, 0.6727, 0.8364, 0.6538, 0.8652, 0.6538, 0.8463, 0.6727, 0.8364, 0.5386, 0.8652, 0.5386, 0.8463, 0.5485, 0.7212, 0.5386, 0.75, 0.5386, 0.7311, 0.5485, 0.6636, 0.5386, 0.6924, 0.5386, 0.6735, 0.5485, 0.6636, 0.6538, 0.6924, 0.6538, 0.6735, 0.6637, 0.6636, 0.5962, 0.6924, 0.5962, 0.6735, 0.6061, 0.6636, 0.7114, 0.6924, 0.7114, 0.6735, 0.7213, 0.7788, 0.5386, 0.8076, 0.5386, 0.7887, 0.5485, 0.7788, 0.6538, 0.8076, 0.6538, 0.7887, 0.6637, 0.7788, 0.5962, 0.8076, 0.5962, 0.7887, 0.6061, 0.7788, 0.7114, 0.8076, 0.7114, 0.7887, 0.7213, 0.7788, 0.5674, 0.8076, 0.5674, 0.7887, 0.5773, 0.6636, 0.5674, 0.6924, 0.5674, 0.6735, 0.5773, 0.8364, 0.5674, 0.8652, 0.5674, 0.8463, 0.5863, 0.7212, 0.5674, 0.75, 0.5674, 0.7311, 0.5863, 0.75, 0.5674, 0.7788, 0.5674, 0.7599, 0.5773, 0.75, 0.7114, 0.7788, 0.7114, 0.7689, 0.7213, 0.75, 0.5962, 0.7788, 0.5962, 0.7599, 0.6061, 0.75, 0.6538, 0.7788, 0.6538, 0.7599, 0.6637, 0.75, 0.5386, 0.7788, 0.5386, 0.7599, 0.5485, 0.6924, 0.5674, 0.7212, 0.5674, 0.7023, 0.5773, 0.6924, 0.5386, 0.7212, 0.5386, 0.7023, 0.5485, 0.6924, 0.6538, 0.7212, 0.6538, 0.7113, 0.6637, 0.6924, 0.5962, 0.7212, 0.5962, 0.7023, 0.6061, 0.6924, 0.7114, 0.7212, 0.7114, 0.7023, 0.7213, 0.6924, 0.5098, 0.7212, 0.5098, 0.7023, 0.5197, 0.75, 0.5098, 0.7788, 0.5098, 0.7599, 0.5287, 0.7788, 0.5098, 0.8076, 0.5098, 0.7887, 0.5197, 0.6636, 0.5098, 0.6924, 0.5098, 0.6735, 0.5197, 0.7212, 0.5098, 0.75, 0.5098, 0.7311, 0.5197, 0.8364, 0.5098, 0.8652, 0.5098, 0.8463, 0.5197, 0.6348, 0.5098, 0.6636, 0.5098, 0.6447, 0.5197, 0.6348, 0.5674, 0.6636, 0.5674, 0.6447, 0.5863, 0.6348, 0.7114, 0.6636, 0.7114, 0.6447, 0.7213, 0.6348, 0.5962, 0.6636, 0.5962, 0.6447, 0.6061, 0.6348, 0.6538, 0.6636, 0.6538, 0.6447, 0.6637, 0.6348, 0.5386, 0.6636, 0.5386, 0.6447, 0.5485, 0.6348, 0.625, 0.6636, 0.625, 0.6447, 0.6349, 0.6924, 0.625, 0.7212, 0.625, 0.7023, 0.6349, 0.75, 0.625, 0.7788, 0.625, 0.7599, 0.6349, 0.7788, 0.625, 0.8076, 0.625, 0.7887, 0.6349, 0.6636, 0.625, 0.6924, 0.625, 0.6735, 0.6439, 0.8364, 0.625, 0.8652, 0.625, 0.8463, 0.6349, 0.7212, 0.625, 0.75, 0.625, 0.7311, 0.6349, 0.6348, 0.6826, 0.6636, 0.6826, 0.6447, 0.6925, 0.6924, 0.6826, 0.7212, 0.6826, 0.7023, 0.6925, 0.75, 0.6826, 0.7788, 0.6826, 0.7599, 0.6925, 0.7788, 0.6826, 0.8076, 0.6826, 0.7887, 0.6925, 0.6636, 0.6826, 0.6924, 0.6826, 0.6735, 0.6925, 0.7212, 0.6826, 0.75, 0.6826, 0.7311, 0.6925, 0.8364, 0.6826, 0.8652, 0.6826, 0.8463, 0.6925, 0.8076, 0.6826, 0.8364, 0.6826, 0.8175, 0.6925, 0.8076, 0.625, 0.8364, 0.625, 0.8175, 0.6439, 0.8076, 0.5098, 0.8364, 0.5098, 0.8175, 0.5197, 0.8076, 0.5674, 0.8364, 0.5674, 0.8175, 0.5773, 0.8076, 0.5386, 0.8364, 0.5386, 0.8175, 0.5485, 0.8076, 0.6538, 0.8364, 0.6538, 0.8175, 0.6637, 0.8076, 0.5962, 0.8364, 0.5962, 0.8175, 0.6061, 0.8076, 0.7114, 0.8364, 0.7114, 0.8175, 0.7213, 0.8364, 0.7114, 0.8652, 0.7114, 0.8463, 0.7213, 0.8652, 0.7114, 0.8652, 0.7402, 0.8463, 0.7213, 0.8652, 0.7402, 0.8364, 0.7402, 0.8463, 0.7213, 0.8364, 0.7402, 0.8364, 0.7114, 0.8463, 0.7213, 0.75, 0.7114, 0.75, 0.7402, 0.7311, 0.7213, 0.75, 0.7402, 0.7212, 0.7402, 0.7311, 0.7213, 0.7212, 0.7402, 0.7212, 0.7114, 0.7311, 0.7213, 0.75, 0.5962, 0.75, 0.625, 0.7311, 0.6061, 0.7212, 0.625, 0.7212, 0.5962, 0.7311, 0.6061, 0.8652, 0.5962, 0.8652, 0.625, 0.8463, 0.6061, 0.8364, 0.625, 0.8364, 0.5962, 0.8463, 0.6061, 0.75, 0.6538, 0.75, 0.6826, 0.7311, 0.6727, 0.7212, 0.6826, 0.7212, 0.6538, 0.7311, 0.6727, 0.8652, 0.6538, 0.8652, 0.6826, 0.8463, 0.6727, 0.8364, 0.6826, 0.8364, 0.6538, 0.8463, 0.6727, 0.8652, 0.5386, 0.8652, 0.5674, 0.8463, 0.5485, 0.8364, 0.5674, 0.8364, 0.5386, 0.8463, 0.5485, 0.75, 0.5386, 0.75, 0.5674, 0.7311, 0.5485, 0.7212, 0.5674, 0.7212, 0.5386, 0.7311, 0.5485, 0.6924, 0.5386, 0.6924, 0.5674, 0.6735, 0.5485, 0.6636, 0.5674, 0.6636, 0.5386, 0.6735, 0.5485, 0.6924, 0.6538, 0.6924, 0.6826, 0.6735, 0.6637, 0.6636, 0.6826, 0.6636, 0.6538, 0.6735, 0.6637, 0.6924, 0.5962, 0.6924, 0.625, 0.6735, 0.6061, 0.6636, 0.625, 0.6636, 0.5962, 0.6735, 0.6061, 0.6924, 0.7114, 0.6924, 0.7402, 0.6735, 0.7213, 0.6924, 0.7402, 0.6636, 0.7402, 0.6735, 0.7213, 0.6636, 0.7402, 0.6636, 0.7114, 0.6735, 0.7213, 0.8076, 0.5386, 0.8076, 0.5674, 0.7887, 0.5485, 0.7788, 0.5674, 0.7788, 0.5386, 0.7887, 0.5485, 0.8076, 0.6538, 0.8076, 0.6826, 0.7887, 0.6637, 0.7788, 0.6826, 0.7788, 0.6538, 0.7887, 0.6637, 0.8076, 0.5962, 0.8076, 0.625, 0.7887, 0.6061, 0.7788, 0.625, 0.7788, 0.5962, 0.7887, 0.6061, 0.8076, 0.7114, 0.8076, 0.7402, 0.7887, 0.7213, 0.8076, 0.7402, 0.7788, 0.7402, 0.7887, 0.7213, 0.7788, 0.7402, 0.7788, 0.7114, 0.7887, 0.7213, 0.8076, 0.5674, 0.8076, 0.5962, 0.7887, 0.5773, 0.7788, 0.5962, 0.7788, 0.5674, 0.7887, 0.5773, 0.6924, 0.5674, 0.6924, 0.5962, 0.6735, 0.5773, 0.6636, 0.5962, 0.6636, 0.5674, 0.6735, 0.5773, 0.8652, 0.5674, 0.8652, 0.5962, 0.8463, 0.5863, 0.8364, 0.5962, 0.8364, 0.5674, 0.8463, 0.5863, 0.75, 0.5674, 0.75, 0.5962, 0.7311, 0.5863, 0.7212, 0.5962, 0.7212, 0.5674, 0.7311, 0.5863, 0.7788, 0.7402, 0.75, 0.7402, 0.7689, 0.7213, 0.7212, 0.7402, 0.6924, 0.7402, 0.7023, 0.7213, 0.7212, 0.5098, 0.7212, 0.5386, 0.7023, 0.5197, 0.6924, 0.5386, 0.6924, 0.5098, 0.7023, 0.5197, 0.7788, 0.5098, 0.7788, 0.5386, 0.7599, 0.5287, 0.75, 0.5386, 0.75, 0.5098, 0.7599, 0.5287, 0.8076, 0.5098, 0.8076, 0.5386, 0.7887, 0.5197, 0.6636, 0.5386, 0.6636, 0.5098, 0.6735, 0.5197, 0.8652, 0.5098, 0.8652, 0.5386, 0.8463, 0.5197, 0.8364, 0.5386, 0.8364, 0.5098, 0.8463, 0.5197, 0.6348, 0.5386, 0.6348, 0.5098, 0.6447, 0.5197, 0.6348, 0.5962, 0.6348, 0.5674, 0.6447, 0.5863, 0.6636, 0.7402, 0.6348, 0.7402, 0.6447, 0.7213, 0.6348, 0.7402, 0.6348, 0.7114, 0.6447, 0.7213, 0.6348, 0.625, 0.6348, 0.5962, 0.6447, 0.6061, 0.6348, 0.6826, 0.6348, 0.6538, 0.6447, 0.6637, 0.6348, 0.5674, 0.6348, 0.5386, 0.6447, 0.5485, 0.6636, 0.625, 0.6636, 0.6538, 0.6447, 0.6349, 0.6348, 0.6538, 0.6348, 0.625, 0.6447, 0.6349, 0.7212, 0.625, 0.7212, 0.6538, 0.7023, 0.6349, 0.6924, 0.6538, 0.6924, 0.625, 0.7023, 0.6349, 0.7788, 0.625, 0.7788, 0.6538, 0.7599, 0.6349, 0.75, 0.6538, 0.75, 0.625, 0.7599, 0.6349, 0.8076, 0.625, 0.8076, 0.6538, 0.7887, 0.6349, 0.8652, 0.625, 0.8652, 0.6538, 0.8463, 0.6349, 0.8364, 0.6538, 0.8364, 0.625, 0.8463, 0.6349, 0.6636, 0.6826, 0.6636, 0.7114, 0.6447, 0.6925, 0.6348, 0.7114, 0.6348, 0.6826, 0.6447, 0.6925, 0.7212, 0.6826, 0.7212, 0.7114, 0.7023, 0.6925, 0.6924, 0.7114, 0.6924, 0.6826, 0.7023, 0.6925, 0.7788, 0.6826, 0.7788, 0.7114, 0.7599, 0.6925, 0.75, 0.7114, 0.75, 0.6826, 0.7599, 0.6925, 0.8076, 0.6826, 0.8076, 0.7114, 0.7887, 0.6925, 0.8652, 0.6826, 0.8652, 0.7114, 0.8463, 0.6925, 0.8364, 0.7114, 0.8364, 0.6826, 0.8463, 0.6925, 0.8364, 0.7402, 0.8076, 0.7402, 0.8175, 0.7213, 0.375, 0.9375, 0.4744, 0.9375, 0.4744, 0.9688, 0.375, 0.9688, 0.375, 0.25, 0.4744, 0.25, 0.4744, 0.2812, 0.375, 0.2812, 0.375, 0.6875, 0.4744, 0.6875, 0.4744, 0.7188, 0.375, 0.7188, 0.375, 0.0, 0.4744, 0.0, 0.4744, 0.03125, 0.375, 0.03125, 0.375, 0.0625, 0.4744, 0.0625, 0.4744, 0.09375, 0.375, 0.09375, 0.375, 0.625, 0.4744, 0.625, 0.4744, 0.6562, 0.375, 0.6562, 0.375, 0.4375, 0.4744, 0.4375, 0.4744, 0.4688, 0.375, 0.4688, 0.375, 0.75, 0.4744, 0.75, 0.4744, 0.7812, 0.375, 0.7812, 0.375, 0.1875, 0.4744, 0.1875, 0.4744, 0.2188, 0.375, 0.2188, 0.375, 0.5, 0.4744, 0.5, 0.4744, 0.5312, 0.375, 0.5312, 0.375, 0.8125, 0.4744, 0.8125, 0.4744, 0.8438, 0.375, 0.8438, 0.375, 0.375, 0.4744, 0.375, 0.4744, 0.4062, 0.375, 0.4062, 0.375, 0.3125, 0.4744, 0.3125, 0.4744, 0.3438, 0.375, 0.3438, 0.375, 0.875, 0.4744, 0.875, 0.4744, 0.9062, 0.375, 0.9062, 0.375, 0.5625, 0.4744, 0.5625, 0.4744, 0.5938, 0.375, 0.5938, 0.375, 0.125, 0.4744, 0.125, 0.4744, 0.1562, 0.375, 0.1562, 0.375, 0.9062, 0.4744, 0.9062, 0.4744, 0.9375, 0.375, 0.9375, 0.375, 0.2812, 0.4744, 0.2812, 0.4744, 0.3125, 0.375, 0.3125, 0.375, 0.4062, 0.4744, 0.4062, 0.4744, 0.4375, 0.375, 0.4375, 0.375, 0.7812, 0.4744, 0.7812, 0.4744, 0.8125, 0.375, 0.8125, 0.375, 0.1562, 0.4744, 0.1562, 0.4744, 0.1875, 0.375, 0.1875, 0.375, 0.5312, 0.4744, 0.5312, 0.4744, 0.5625, 0.375, 0.5625, 0.375, 0.6562, 0.4744, 0.6562, 0.4744, 0.6875, 0.375, 0.6875, 0.375, 0.03125, 0.4744, 0.03125, 0.4744, 0.0625, 0.375, 0.0625, 0.375, 0.09375, 0.4744, 0.09375, 0.4744, 0.125, 0.375, 0.125, 0.375, 0.5938, 0.4744, 0.5938, 0.4744, 0.625, 0.375, 0.625, 0.375, 0.8438, 0.4744, 0.8438, 0.4744, 0.875, 0.375, 0.875, 0.375, 0.3438, 0.4744, 0.3438, 0.4744, 0.375, 0.375, 0.375, 0.375, 0.4688, 0.4744, 0.4688, 0.4744, 0.5, 0.375, 0.5, 0.375, 0.7188, 0.4744, 0.7188, 0.4744, 0.75, 0.375, 0.75, 0.375, 0.2188, 0.4744, 0.2188, 0.4744, 0.25, 0.375, 0.25, 0.375, 0.9688, 0.4744, 0.9688, 0.4744, 1.0, 0.375, 1.0, 0.5769, 0.9062, 0.625, 0.9062, 0.625, 0.9375, 0.577, 0.9375, 0.5753, 0.2188, 0.625, 0.2188, 0.625, 0.25, 0.562, 0.25, 0.5762, 0.6562, 0.625, 0.6562, 0.625, 0.6875, 0.5763, 0.6875, 0.563, 0.9687, 0.625, 0.9688, 0.625, 1.0, 0.5766, 1.0, 0.5763, 0.03125, 0.625, 0.03125, 0.625, 0.0625, 0.5764, 0.0625, 0.5629, 0.5938, 0.625, 0.5938, 0.625, 0.625, 0.5764, 0.625, 0.5748, 0.4062, 0.625, 0.4062, 0.625, 0.4375, 0.5752, 0.4375, 0.5626, 0.7188, 0.625, 0.7188, 0.625, 0.75, 0.5626, 0.75, 0.5753, 0.1562, 0.625, 0.1562, 0.625, 0.1875, 0.5752, 0.1875, 0.5623, 0.4688, 0.625, 0.4688, 0.625, 0.5, 0.5624, 0.5, 0.5766, 0.7812, 0.625, 0.7812, 0.625, 0.8125, 0.5767, 0.8125, 0.5747, 0.3438, 0.625, 0.3438, 0.625, 0.375, 0.5747, 0.375, 0.562, 0.2812, 0.625, 0.2812, 0.625, 0.3125, 0.5749, 0.3125, 0.5628, 0.8438, 0.625, 0.8438, 0.625, 0.875, 0.5628, 0.875, 0.5764, 0.5312, 0.625, 0.5312, 0.625, 0.5625, 0.5766, 0.5625, 0.5626, 0.09375, 0.625, 0.09375, 0.625, 0.125, 0.5757, 0.125, 0.577, 0.9375, 0.625, 0.9375, 0.625, 0.9688, 0.563, 0.9687, 0.5749, 0.3125, 0.625, 0.3125, 0.625, 0.3438, 0.5747, 0.3438, 0.5752, 0.4375, 0.625, 0.4375, 0.625, 0.4688, 0.5623, 0.4688, 0.5767, 0.8125, 0.625, 0.8125, 0.625, 0.8438, 0.5628, 0.8438, 0.5752, 0.1875, 0.625, 0.1875, 0.625, 0.2188, 0.5753, 0.2188, 0.5766, 0.5625, 0.625, 0.5625, 0.625, 0.5938, 0.5629, 0.5938, 0.5763, 0.6875, 0.625, 0.6875, 0.625, 0.7188, 0.5626, 0.7188, 0.5764, 0.0625, 0.625, 0.0625, 0.625, 0.09375, 0.5626, 0.09375, 0.5757, 0.125, 0.625, 0.125, 0.625, 0.1562, 0.5753, 0.1562, 0.5764, 0.625, 0.625, 0.625, 0.625, 0.6562, 0.5762, 0.6562, 0.5628, 0.875, 0.625, 0.875, 0.625, 0.9062, 0.5769, 0.9062, 0.5747, 0.375, 0.625, 0.375, 0.625, 0.4062, 0.5748, 0.4062, 0.5624, 0.5, 0.625, 0.5, 0.625, 0.5312, 0.5764, 0.5312, 0.5626, 0.75, 0.625, 0.75, 0.625, 0.7812, 0.5766, 0.7812, 0.562, 0.25, 0.625, 0.25, 0.625, 0.2812, 0.562, 0.2812, 0.4744, 0.0, 0.5062, 0.0, 0.5065, 0.03125, 0.4744, 0.03125, 0.577, 0.9375, 0.563, 0.9687, 0.5277, 0.9687, 0.5056, 0.9375, 0.562, 0.25, 0.562, 0.2812, 0.5289, 0.2812, 0.5289, 0.25, 0.5763, 0.6875, 0.5626, 0.7188, 0.5282, 0.7188, 0.5066, 0.6875, 0.5766, 0.0, 0.5763, 0.03125, 0.5065, 0.03125, 0.5062, 0.0, 0.5764, 0.0625, 0.5626, 0.09375, 0.5282, 0.09375, 0.5064, 0.0625, 0.5764, 0.625, 0.5762, 0.6562, 0.5067, 0.6562, 0.5064, 0.625, 0.5752, 0.4375, 0.5623, 0.4688, 0.5286, 0.4688, 0.5081, 0.4375, 0.5626, 0.75, 0.5766, 0.7812, 0.5061, 0.7812, 0.5281, 0.75, 0.5752, 0.1875, 0.5753, 0.2188, 0.5079, 0.2188, 0.508, 0.1875, 0.5624, 0.5, 0.5764, 0.5312, 0.5064, 0.5312, 0.5285, 0.5, 0.5767, 0.8125, 0.5628, 0.8438, 0.528, 0.8438, 0.506, 0.8125, 0.5747, 0.375, 0.5748, 0.4062, 0.5086, 0.4062, 0.5087, 0.375, 0.5749, 0.3125, 0.5747, 0.3438, 0.5087, 0.3438, 0.5084, 0.3125, 0.5628, 0.875, 0.5769, 0.9062, 0.5057, 0.9062, 0.528, 0.875, 0.5766, 0.5625, 0.5629, 0.5938, 0.5279, 0.5938, 0.5062, 0.5625, 0.5757, 0.125, 0.5753, 0.1562, 0.5079, 0.1562, 0.5074, 0.125, 0.5769, 0.9062, 0.577, 0.9375, 0.5056, 0.9375, 0.5057, 0.9062, 0.562, 0.2812, 0.5749, 0.3125, 0.5084, 0.3125, 0.5289, 0.2812, 0.5748, 0.4062, 0.5752, 0.4375, 0.5081, 0.4375, 0.5086, 0.4062, 0.5766, 0.7812, 0.5767, 0.8125, 0.506, 0.8125, 0.5061, 0.7812, 0.5753, 0.1562, 0.5752, 0.1875, 0.508, 0.1875, 0.5079, 0.1562, 0.5764, 0.5312, 0.5766, 0.5625, 0.5062, 0.5625, 0.5064, 0.5312, 0.5762, 0.6562, 0.5763, 0.6875, 0.5066, 0.6875, 0.5067, 0.6562, 0.5763, 0.03125, 0.5764, 0.0625, 0.5064, 0.0625, 0.5065, 0.03125, 0.5626, 0.09375, 0.5757, 0.125, 0.5074, 0.125, 0.5282, 0.09375, 0.5629, 0.5938, 0.5764, 0.625, 0.5064, 0.625, 0.5279, 0.5938, 0.5628, 0.8438, 0.5628, 0.875, 0.528, 0.875, 0.528, 0.8438, 0.5747, 0.3438, 0.5747, 0.375, 0.5087, 0.375, 0.5087, 0.3438, 0.5623, 0.4688, 0.5624, 0.5, 0.5285, 0.5, 0.5286, 0.4688, 0.5626, 0.7188, 0.5626, 0.75, 0.5281, 0.75, 0.5282, 0.7188, 0.5753, 0.2188, 0.562, 0.25, 0.5289, 0.25, 0.5079, 0.2188, 0.563, 0.9687, 0.5766, 1.0, 0.5062, 1.0, 0.5277, 0.9687, 0.5766, 0.0, 0.625, 0.0, 0.625, 0.03125, 0.5763, 0.03125, 0.6348, 0.6538, 0.6348, 0.6826, 0.6348, 0.6826, 0.6348, 0.6538, 0.75, 0.7402, 0.7788, 0.7402, 0.7788, 0.7402, 0.75, 0.7402, 0.6348, 0.5674, 0.6348, 0.5962, 0.6348, 0.5962, 0.6348, 0.5674, 0.8364, 0.7402, 0.8652, 0.7402, 0.8652, 0.7402, 0.8364, 0.7402, 0.8652, 0.7114, 0.8652, 0.6826, 0.8652, 0.6826, 0.8652, 0.7114, 0.6348, 0.7114, 0.6348, 0.7402, 0.6348, 0.7402, 0.6348, 0.7114, 0.8652, 0.625, 0.8652, 0.5962, 0.8652, 0.5962, 0.8652, 0.625, 0.8652, 0.5386, 0.8652, 0.5098, 0.8652, 0.5098, 0.8652, 0.5386, 0.6636, 0.5098, 0.6348, 0.5098, 0.6348, 0.5098, 0.6636, 0.5098, 0.8652, 0.6826, 0.8652, 0.6538, 0.8652, 0.6538, 0.8652, 0.6826, 0.6924, 0.5098, 0.6636, 0.5098, 0.6636, 0.5098, 0.6924, 0.5098, 0.8652, 0.5962, 0.8652, 0.5674, 0.8652, 0.5674, 0.8652, 0.5962, 0.8652, 0.5674, 0.8652, 0.5386, 0.8652, 0.5386, 0.8652, 0.5674, 0.7212, 0.7402, 0.75, 0.7402, 0.75, 0.7402, 0.7212, 0.7402, 0.6348, 0.625, 0.6348, 0.6538, 0.6348, 0.6538, 0.6348, 0.625, 0.7788, 0.7402, 0.8076, 0.7402, 0.8076, 0.7402, 0.7788, 0.7402, 0.6348, 0.5386, 0.6348, 0.5674, 0.6348, 0.5674, 0.6348, 0.5386, 0.6348, 0.6826, 0.6348, 0.7114, 0.6348, 0.7114, 0.6348, 0.6826, 0.6348, 0.5098, 0.6348, 0.5386, 0.6348, 0.5386, 0.6348, 0.5098, 0.7788, 0.5098, 0.75, 0.5098, 0.75, 0.5098, 0.7788, 0.5098, 0.8364, 0.5098, 0.8076, 0.5098, 0.8076, 0.5098, 0.8364, 0.5098, 0.8076, 0.7402, 0.8364, 0.7402, 0.8364, 0.7402, 0.8076, 0.7402, 0.6924, 0.7402, 0.7212, 0.7402, 0.7212, 0.7402, 0.6924, 0.7402, 0.8652, 0.7402, 0.8652, 0.7114, 0.8652, 0.7114, 0.8652, 0.7402, 0.6348, 0.5962, 0.6348, 0.625, 0.6348, 0.625, 0.6348, 0.5962, 0.8652, 0.5098, 0.8364, 0.5098, 0.8364, 0.5098, 0.8652, 0.5098, 0.75, 0.5098, 0.7212, 0.5098, 0.7212, 0.5098, 0.75, 0.5098, 0.6348, 0.7402, 0.6636, 0.7402, 0.6636, 0.7402, 0.6348, 0.7402, 0.8652, 0.6538, 0.8652, 0.625, 0.8652, 0.625, 0.8652, 0.6538, 0.7212, 0.5098, 0.6924, 0.5098, 0.6924, 0.5098, 0.7212, 0.5098, 0.8076, 0.5098, 0.7788, 0.5098, 0.7788, 0.5098, 0.8076, 0.5098, 0.6636, 0.7402, 0.6924, 0.7402, 0.6924, 0.7402, 0.6636, 0.7402, 0.8652, 0.5674, 0.8652, 0.5386, 0.8652, 0.5386, 0.8652, 0.5674, 0.8652, 0.7114, 0.8652, 0.6826, 0.8652, 0.6826, 0.8652, 0.7114, 0.6348, 0.5098, 0.6348, 0.5386, 0.6348, 0.5386, 0.6348, 0.5098, 0.8652, 0.5962, 0.8652, 0.5674, 0.8652, 0.5674, 0.8652, 0.5962, 0.6924, 0.5098, 0.6636, 0.5098, 0.6636, 0.5098, 0.6924, 0.5098, 0.6348, 0.5386, 0.6348, 0.5674, 0.6348, 0.5674, 0.6348, 0.5386, 0.6348, 0.7402, 0.6636, 0.7402, 0.6636, 0.7402, 0.6348, 0.7402, 0.7212, 0.5098, 0.6924, 0.5098, 0.6924, 0.5098, 0.7212, 0.5098, 0.8652, 0.6826, 0.8652, 0.6538, 0.8652, 0.6538, 0.8652, 0.6826, 0.6636, 0.7402, 0.6924, 0.7402, 0.6924, 0.7402, 0.6636, 0.7402, 0.8364, 0.7402, 0.8652, 0.7402, 0.8652, 0.7402, 0.8364, 0.7402, 0.6348, 0.625, 0.6348, 0.6538, 0.6348, 0.6538, 0.6348, 0.625, 0.7788, 0.7402, 0.8076, 0.7402, 0.8076, 0.7402, 0.7788, 0.7402, 0.6348, 0.7114, 0.6348, 0.7402, 0.6348, 0.7402, 0.6348, 0.7114, 0.6348, 0.6826, 0.6348, 0.7114, 0.6348, 0.7114, 0.6348, 0.6826, 0.8364, 0.5098, 0.8076, 0.5098, 0.8076, 0.5098, 0.8364, 0.5098, 0.8652, 0.5386, 0.8652, 0.5098, 0.8652, 0.5098, 0.8652, 0.5386, 0.8652, 0.7402, 0.8652, 0.7114, 0.8652, 0.7114, 0.8652, 0.7402, 0.6348, 0.5674, 0.6348, 0.5962, 0.6348, 0.5962, 0.6348, 0.5674, 0.6636, 0.5098, 0.6348, 0.5098, 0.6348, 0.5098, 0.6636, 0.5098, 0.8076, 0.7402, 0.8364, 0.7402, 0.8364, 0.7402, 0.8076, 0.7402, 0.8652, 0.625, 0.8652, 0.5962, 0.8652, 0.5962, 0.8652, 0.625, 0.7212, 0.7402, 0.75, 0.7402, 0.75, 0.7402, 0.7212, 0.7402, 0.8652, 0.5098, 0.8364, 0.5098, 0.8364, 0.5098, 0.8652, 0.5098, 0.8076, 0.5098, 0.7788, 0.5098, 0.7788, 0.5098, 0.8076, 0.5098, 0.7788, 0.5098, 0.75, 0.5098, 0.75, 0.5098, 0.7788, 0.5098, 0.75, 0.7402, 0.7788, 0.7402, 0.7788, 0.7402, 0.75, 0.7402, 0.6348, 0.5962, 0.6348, 0.625, 0.6348, 0.625, 0.6348, 0.5962, 0.6924, 0.7402, 0.7212, 0.7402, 0.7212, 0.7402, 0.6924, 0.7402, 0.8652, 0.6538, 0.8652, 0.625, 0.8652, 0.625, 0.8652, 0.6538, 0.75, 0.5098, 0.7212, 0.5098, 0.7212, 0.5098, 0.75, 0.5098, 0.6348, 0.6538, 0.6348, 0.6826, 0.6348, 0.6826, 0.6348, 0.6538, 0.2188, 0.5938, 0.25, 0.5938, 0.25, 0.625, 0.2188, 0.625, 0.2188, 0.6562, 0.25, 0.6562, 0.25, 0.6875, 0.2188, 0.6875, 0.3438, 0.6562, 0.375, 0.6562, 0.375, 0.6875, 0.3438, 0.6875, 0.2188, 0.5312, 0.25, 0.5312, 0.25, 0.5625, 0.2188, 0.5625, 0.2812, 0.5312, 0.3125, 0.5312, 0.3125, 0.5625, 0.2812, 0.5625, 0.2812, 0.6562, 0.3125, 0.6562, 0.3125, 0.6875, 0.2812, 0.6875, 0.2812, 0.5938, 0.3125, 0.5938, 0.3125, 0.625, 0.2812, 0.625, 0.1562, 0.5312, 0.1875, 0.5312, 0.1875, 0.5625, 0.1562, 0.5625, 0.1562, 0.6562, 0.1875, 0.6562, 0.1875, 0.6875, 0.1562, 0.6875, 0.1562, 0.5938, 0.1875, 0.5938, 0.1875, 0.625, 0.1562, 0.625, 0.1562, 0.5625, 0.1875, 0.5625, 0.1875, 0.5938, 0.1562, 0.5938, 0.2812, 0.5625, 0.3125, 0.5625, 0.3125, 0.5938, 0.2812, 0.5938, 0.2188, 0.5625, 0.25, 0.5625, 0.25, 0.5938, 0.2188, 0.5938, 0.1875, 0.5625, 0.2188, 0.5625, 0.2188, 0.5938, 0.1875, 0.5938, 0.1875, 0.5312, 0.2188, 0.5312, 0.2188, 0.5625, 0.1875, 0.5625, 0.1875, 0.6562, 0.2188, 0.6562, 0.2188, 0.6875, 0.1875, 0.6875, 0.1875, 0.5938, 0.2188, 0.5938, 0.2188, 0.625, 0.1875, 0.625, 0.25, 0.5625, 0.2812, 0.5625, 0.2812, 0.5938, 0.25, 0.5938, 0.25, 0.5938, 0.2812, 0.5938, 0.2812, 0.625, 0.25, 0.625, 0.25, 0.6562, 0.2812, 0.6562, 0.2812, 0.6875, 0.25, 0.6875, 0.25, 0.5312, 0.2812, 0.5312, 0.2812, 0.5625, 0.25, 0.5625, 0.3125, 0.5625, 0.3438, 0.5625, 0.3438, 0.5938, 0.3125, 0.5938, 0.3125, 0.6562, 0.3438, 0.6562, 0.3438, 0.6875, 0.3125, 0.6875, 0.3125, 0.5938, 0.3438, 0.5938, 0.3438, 0.625, 0.3125, 0.625, 0.3125, 0.625, 0.3438, 0.625, 0.3438, 0.6562, 0.3125, 0.6562, 0.25, 0.625, 0.2812, 0.625, 0.2812, 0.6562, 0.25, 0.6562, 0.1875, 0.625, 0.2188, 0.625, 0.2188, 0.6562, 0.1875, 0.6562, 0.1562, 0.625, 0.1875, 0.625, 0.1875, 0.6562, 0.1562, 0.6562, 0.2812, 0.625, 0.3125, 0.625, 0.3125, 0.6562, 0.2812, 0.6562, 0.3438, 0.625, 0.375, 0.625, 0.375, 0.6562, 0.3438, 0.6562, 0.2188, 0.625, 0.25, 0.625, 0.25, 0.6562, 0.2188, 0.6562, 0.3125, 0.6875, 0.3438, 0.6875, 0.3438, 0.7188, 0.3125, 0.7188, 0.25, 0.6875, 0.2812, 0.6875, 0.2812, 0.7188, 0.25, 0.7188, 0.1875, 0.6875, 0.2188, 0.6875, 0.2188, 0.7188, 0.1875, 0.7188, 0.1562, 0.6875, 0.1875, 0.6875, 0.1875, 0.7188, 0.1562, 0.7188, 0.2812, 0.6875, 0.3125, 0.6875, 0.3125, 0.7188, 0.2812, 0.7188, 0.2188, 0.6875, 0.25, 0.6875, 0.25, 0.7188, 0.2188, 0.7188, 0.125, 0.625, 0.1562, 0.625, 0.1562, 0.6562, 0.125, 0.6562, 0.125, 0.5938, 0.1562, 0.5938, 0.1562, 0.625, 0.125, 0.625])
me_cube.materials.append(mat_material)
me_cube.materials.append(mat_material_002)
me_cube.materials.append(mat_material_003)
me_cube.materials.append(mat_material_004)
me_cube.use_mirror_vertex_groups = False
me_cube.update()

# ---- objects
ob_bloodvine = bpy.data.objects.new('Bloodvine', me_cube)

# ---- transforms, parenting, visibility, modifiers, constraints
ob_bloodvine.location = (0.0, 0.0, 0.0)
ob_bloodvine.scale = (1.0, 1.0, 0.5)
ob_bloodvine.lock_rotations_4d = False
ob_bloodvine.empty_display_type = 'ARROWS'
ob_bloodvine.lineart.crease_threshold = 0.0

# ---- collection membership
col_collection.objects.link(ob_bloodvine)

# ---- scene / render settings (as saved in the file)
scene.frame_start = 1; scene.frame_end = 250; scene.frame_set(1)
scene.render.engine = 'BLENDER_EEVEE_NEXT'
scene.cycles.sampling_pattern = 'TABULATED_SOBOL'
scene.view_settings.view_transform = 'Filmic'
bpy.context.view_layer.update()

# ---- added for rendering (the .blend has no active camera and no usable light): camera, sun
cam_auto = bpy.data.cameras.new('AutoCamera')
cam_auto.lens = 50.0
cam_auto.sensor_width = 36.0
cam_auto.clip_end = 1000.0
ob_auto_camera = bpy.data.objects.new('AutoCamera', cam_auto)
scene.collection.objects.link(ob_auto_camera)
ob_auto_camera.location = (7.96637, -9.62096, 7.32066)
ob_auto_camera.rotation_euler = (1.09748, -7.21219e-08, 0.694738)
scene.camera = ob_auto_camera
light_auto_sun = bpy.data.lights.new('AutoSun', 'SUN')
light_auto_sun.energy = 3.0
light_auto_sun.angle = 0.0523599
ob_auto_sun = bpy.data.objects.new('AutoSun', light_auto_sun)
scene.collection.objects.link(ob_auto_sun)
ob_auto_sun.rotation_euler = (0.872665, 0.174533, 0.523599)
bpy.context.view_layer.update()
